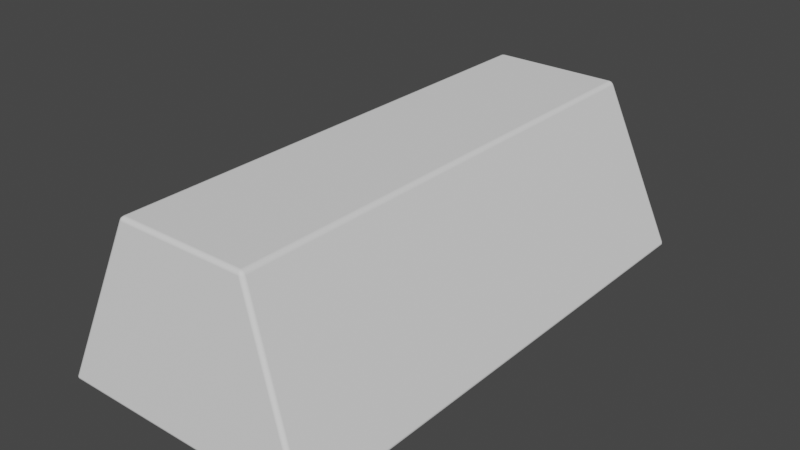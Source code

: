 # Source: gold-ingot.blend  (saved by Blender 3.5.10; exported with 4.5.12 LTS)
import bpy
from mathutils import Matrix  # noqa: F401  (used for matrix-valued properties, if any)

bpy.ops.wm.read_factory_settings(use_empty=True)
scene = bpy.context.scene
scene.name = 'Scene'

# ---- collections
col_collection = bpy.data.collections.new('Collection'); scene.collection.children.link(col_collection)

# ---- world
world_world = bpy.data.worlds.new('World'); scene.world = world_world
world_world.use_nodes = True; world_world.node_tree.nodes.clear()
_N = world_world.node_tree.nodes; _L = world_world.node_tree.links
n0 = _N.new('ShaderNodeOutputWorld'); n0.name = 'World Output'; n0.location = (300, 300)
n1 = _N.new('ShaderNodeBackground'); n1.name = 'Background'; n1.location = (10, 300)
n1.inputs[0].default_value = (0.05088, 0.05088, 0.05088, 1.0)
_L.new(n1.outputs[0], n0.inputs[0])
n0.is_active_output = True
world_world.color = (0.05088, 0.05088, 0.05088)
world_world.use_sun_shadow = False
world_world.sun_shadow_jitter_overblur = 0.0

# ---- meshes
me_cube_001 = bpy.data.meshes.new('Cube.001')
me_cube_001.from_pydata([(-0.485, -0.985, -0.165), (-0.478, -0.9985, -0.1501), (-0.4945, -0.9835, -0.1511), (-0.4838, -0.9923, -0.1628), (-0.492, -0.9848, -0.1633), (-0.4905, -0.9918, -0.1612), (-0.4859, -0.9965, -0.1504), (-0.4812, -0.9972, -0.1573), (-0.4887, -0.9953, -0.1573), (-0.4955, -0.9843, -0.1582), (-0.492, -0.991, -0.1507), (-0.493, -0.9914, -0.1576), (-0.2398, -0.9375, 0.4501), (-0.235, -0.921, 0.465), (-0.2555, -0.9223, 0.4511), (-0.2373, -0.9348, 0.4573), (-0.2475, -0.9355, 0.4504), (-0.2448, -0.9328, 0.4573), (-0.2434, -0.9211, 0.4633), (-0.2355, -0.9287, 0.4628), (-0.2435, -0.9286, 0.4612), (-0.2533, -0.9299, 0.4507), (-0.2509, -0.9216, 0.4582), (-0.2488, -0.9289, 0.4576), (-0.485, 0.985, -0.165), (-0.4945, 0.9835, -0.1511), (-0.478, 0.9985, -0.1501), (-0.492, 0.9848, -0.1633), (-0.4838, 0.9923, -0.1628), (-0.4905, 0.9918, -0.1612), (-0.492, 0.991, -0.1507), (-0.4955, 0.9843, -0.1582), (-0.493, 0.9914, -0.1576), (-0.4812, 0.9972, -0.1573), (-0.4859, 0.9965, -0.1504), (-0.4887, 0.9953, -0.1573), (-0.235, 0.921, 0.465), (-0.2398, 0.9375, 0.4501), (-0.2555, 0.9223, 0.4511), (-0.2355, 0.9287, 0.4628), (-0.2434, 0.9211, 0.4633), (-0.2435, 0.9286, 0.4612), (-0.2475, 0.9355, 0.4504), (-0.2373, 0.9348, 0.4573), (-0.2448, 0.9328, 0.4573), (-0.2509, 0.9216, 0.4582), (-0.2533, 0.9299, 0.4507), (-0.2488, 0.9289, 0.4576), (0.485, -0.985, -0.165), (0.4945, -0.9835, -0.1511), (0.478, -0.9985, -0.1501), (0.492, -0.9848, -0.1633), (0.4838, -0.9923, -0.1628), (0.4905, -0.9918, -0.1612), (0.492, -0.991, -0.1507), (0.4955, -0.9843, -0.1582), (0.493, -0.9914, -0.1576), (0.4812, -0.9972, -0.1573), (0.4859, -0.9965, -0.1504), (0.4887, -0.9953, -0.1573), (0.235, -0.921, 0.465), (0.2398, -0.9375, 0.4501), (0.2555, -0.9223, 0.4511), (0.2355, -0.9287, 0.4628), (0.2434, -0.9211, 0.4633), (0.2435, -0.9286, 0.4612), (0.2475, -0.9355, 0.4504), (0.2373, -0.9348, 0.4573), (0.2448, -0.9328, 0.4573), (0.2509, -0.9216, 0.4582), (0.2533, -0.9299, 0.4507), (0.2488, -0.9289, 0.4576), (0.485, 0.985, -0.165), (0.478, 0.9985, -0.1501), (0.4945, 0.9835, -0.1511), (0.4838, 0.9923, -0.1628), (0.492, 0.9848, -0.1633), (0.4905, 0.9918, -0.1612), (0.4859, 0.9965, -0.1504), (0.4812, 0.9972, -0.1573), (0.4887, 0.9953, -0.1573), (0.4955, 0.9843, -0.1582), (0.492, 0.991, -0.1507), (0.493, 0.9914, -0.1576), (0.235, 0.921, 0.465), (0.2555, 0.9223, 0.4511), (0.2398, 0.9375, 0.4501), (0.2434, 0.9211, 0.4633), (0.2355, 0.9287, 0.4628), (0.2435, 0.9286, 0.4612), (0.2533, 0.9299, 0.4507), (0.2509, 0.9216, 0.4582), (0.2488, 0.9289, 0.4576), (0.2373, 0.9348, 0.4573), (0.2475, 0.9355, 0.4504), (0.2448, 0.9328, 0.4573)], [], [(50, 61, 12, 1), (74, 85, 62, 49), (84, 36, 13, 60), (2, 14, 38, 25), (26, 37, 86, 73), (0, 3, 5, 4), (3, 7, 8, 5), (1, 6, 8, 7), (6, 10, 11, 8), (2, 9, 11, 10), (9, 4, 5, 11), (5, 8, 11), (12, 15, 17, 16), (15, 19, 20, 17), (13, 18, 20, 19), (18, 22, 23, 20), (14, 21, 23, 22), (21, 16, 17, 23), (17, 20, 23), (24, 27, 29, 28), (27, 31, 32, 29), (25, 30, 32, 31), (30, 34, 35, 32), (26, 33, 35, 34), (33, 28, 29, 35), (29, 32, 35), (36, 39, 41, 40), (39, 43, 44, 41), (37, 42, 44, 43), (42, 46, 47, 44), (38, 45, 47, 46), (45, 40, 41, 47), (41, 44, 47), (48, 51, 53, 52), (51, 55, 56, 53), (49, 54, 56, 55), (54, 58, 59, 56), (50, 57, 59, 58), (57, 52, 53, 59), (53, 56, 59), (60, 63, 65, 64), (63, 67, 68, 65), (61, 66, 68, 67), (66, 70, 71, 68), (62, 69, 71, 70), (69, 64, 65, 71), (65, 68, 71), (72, 75, 77, 76), (75, 79, 80, 77), (73, 78, 80, 79), (78, 82, 83, 80), (74, 81, 83, 82), (81, 76, 77, 83), (77, 80, 83), (84, 87, 89, 88), (87, 91, 92, 89), (85, 90, 92, 91), (90, 94, 95, 92), (86, 93, 95, 94), (93, 88, 89, 95), (89, 92, 95), (24, 0, 4, 27), (27, 4, 9, 31), (31, 9, 2, 25), (1, 12, 16, 6), (6, 16, 21, 10), (10, 21, 14, 2), (13, 36, 40, 18), (18, 40, 45, 22), (22, 45, 38, 14), (37, 26, 34, 42), (42, 34, 30, 46), (46, 30, 25, 38), (72, 24, 28, 75), (75, 28, 33, 79), (79, 33, 26, 73), (36, 84, 88, 39), (39, 88, 93, 43), (43, 93, 86, 37), (85, 74, 82, 90), (90, 82, 78, 94), (94, 78, 73, 86), (48, 72, 76, 51), (51, 76, 81, 55), (55, 81, 74, 49), (84, 60, 64, 87), (87, 64, 69, 91), (91, 69, 62, 85), (61, 50, 58, 66), (66, 58, 54, 70), (70, 54, 49, 62), (0, 48, 52, 3), (3, 52, 57, 7), (7, 57, 50, 1), (60, 13, 19, 63), (63, 19, 15, 67), (67, 15, 12, 61), (24, 72, 48, 0)])
me_cube_001.polygons.foreach_set('use_smooth', [True] * 98)
_uv = me_cube_001.uv_layers.new(name='UVMap')
_uv.uv.foreach_set('vector', [0.7765, 0.9944, 0.5661, 0.9131, 0.5661, 0.748, 0.7765, 0.6654, 0.8124, 0.6564, 0.5864, 0.6361, 0.5875, 0.02258, 0.8136, 0.002256, 0.9855, 0.6474, 0.8216, 0.6474, 0.8216, 0.004809, 0.9855, 0.004809, 0.5772, 0.6564, 0.3513, 0.6361, 0.3524, 0.02258, 0.5784, 0.002256, 0.559, 0.9944, 0.3486, 0.9131, 0.3486, 0.748, 0.559, 0.6654, 0.003664, 0.6898, 0.004089, 0.6923, 0.00174, 0.6922, 0.001212, 0.6897, 0.7808, 0.6638, 0.779, 0.6644, 0.779, 0.662, 0.7802, 0.6615, 0.7765, 0.6654, 0.7766, 0.6628, 0.779, 0.662, 0.779, 0.6644, 0.5759, 0.6615, 0.5768, 0.6591, 0.5791, 0.6594, 0.5785, 0.6611, 0.5772, 0.6564, 0.5797, 0.6568, 0.5791, 0.6594, 0.5768, 0.6591, 0.5797, 0.6568, 0.5809, 0.6576, 0.58, 0.6599, 0.5791, 0.6594, 0.58, 0.6599, 0.5785, 0.6611, 0.5791, 0.6594, 0.5661, 0.748, 0.5635, 0.749, 0.5635, 0.7466, 0.566, 0.7455, 0.8208, 0.0, 0.8214, 0.002115, 0.8186, 0.002175, 0.8182, 0.0006862, 0.8216, 0.004809, 0.8187, 0.004757, 0.8186, 0.002175, 0.8214, 0.002115, 0.3457, 0.6364, 0.3483, 0.636, 0.3483, 0.6386, 0.3464, 0.6389, 0.3513, 0.6361, 0.3511, 0.6388, 0.3483, 0.6386, 0.3483, 0.636, 0.3511, 0.6388, 0.3504, 0.6412, 0.3478, 0.6403, 0.3483, 0.6386, 0.3478, 0.6403, 0.3464, 0.6389, 0.3483, 0.6386, 0.003664, 0.00254, 0.001212, 0.002607, 0.00174, 0.0001756, 0.00409, 0.0, 0.001212, 0.002607, 6.238e-08, 0.002797, 0.0008863, 0.0003093, 0.00174, 0.0001756, 0.5784, 0.002256, 0.578, 0.0, 0.5804, 3.801e-05, 0.5809, 0.002184, 0.559, 0.9997, 0.5591, 0.9973, 0.5614, 0.9983, 0.5614, 1.0, 0.559, 0.9944, 0.5615, 0.9956, 0.5614, 0.9983, 0.5591, 0.9973, 0.5615, 0.9956, 0.5633, 0.9968, 0.5627, 0.9992, 0.5614, 0.9983, 0.5627, 0.9992, 0.5614, 1.0, 0.5614, 0.9983, 0.8216, 0.6474, 0.8214, 0.6501, 0.8186, 0.65, 0.8187, 0.6475, 0.8214, 0.6501, 0.8208, 0.6522, 0.8182, 0.6515, 0.8186, 0.65, 0.3486, 0.9131, 0.3484, 0.9159, 0.3459, 0.915, 0.346, 0.9123, 0.3484, 0.9159, 0.3481, 0.9182, 0.3457, 0.9166, 0.3459, 0.915, 0.3524, 0.02258, 0.3495, 0.02299, 0.3494, 0.0208, 0.3522, 0.0203, 0.816, 0.6476, 0.8187, 0.6475, 0.8186, 0.65, 0.8167, 0.6502, 0.8186, 0.65, 0.8182, 0.6515, 0.8167, 0.6502, 0.3421, 0.6898, 0.3445, 0.6897, 0.344, 0.6922, 0.3416, 0.6923, 0.3445, 0.6897, 0.3457, 0.6895, 0.3448, 0.692, 0.344, 0.6922, 0.8136, 0.002256, 0.8132, 0.0, 0.8155, 3.797e-05, 0.816, 0.002184, 0.7765, 0.9997, 0.7766, 0.9973, 0.779, 0.9983, 0.7789, 1.0, 0.7765, 0.9944, 0.779, 0.9956, 0.779, 0.9983, 0.7766, 0.9973, 0.779, 0.9956, 0.7808, 0.9968, 0.7802, 0.9992, 0.779, 0.9983, 0.7802, 0.9992, 0.7789, 1.0, 0.779, 0.9983, 0.9855, 0.004809, 0.9857, 0.002115, 0.9885, 0.002175, 0.9885, 0.004757, 0.9857, 0.002115, 0.9863, 4.159e-08, 0.9889, 0.0006862, 0.9885, 0.002175, 0.5661, 0.9131, 0.566, 0.9159, 0.5635, 0.915, 0.5635, 0.9123, 0.566, 0.9159, 0.5657, 0.9182, 0.5633, 0.9166, 0.5635, 0.915, 0.5875, 0.02258, 0.5846, 0.02299, 0.5846, 0.0208, 0.5874, 0.0203, 0.9911, 0.004584, 0.9885, 0.004757, 0.9885, 0.002175, 0.9904, 0.002053, 0.9885, 0.002175, 0.9889, 0.0006862, 0.9904, 0.002053, 0.3421, 0.00254, 0.3416, 4.159e-08, 0.344, 0.0001756, 0.3445, 0.002607, 0.5633, 0.6638, 0.5615, 0.6644, 0.5614, 0.662, 0.5627, 0.6615, 0.559, 0.6654, 0.5591, 0.6628, 0.5614, 0.662, 0.5615, 0.6644, 0.811, 0.6615, 0.8119, 0.6591, 0.8143, 0.6594, 0.8137, 0.6611, 0.8124, 0.6564, 0.8148, 0.6568, 0.8143, 0.6594, 0.8119, 0.6591, 0.8148, 0.6568, 0.816, 0.6576, 0.8151, 0.6599, 0.8143, 0.6594, 0.8151, 0.6599, 0.8137, 0.6611, 0.8143, 0.6594, 0.9855, 0.6474, 0.9885, 0.6475, 0.9885, 0.65, 0.9857, 0.6501, 0.5809, 0.6364, 0.5835, 0.636, 0.5834, 0.6386, 0.5816, 0.6389, 0.5864, 0.6361, 0.5862, 0.6388, 0.5834, 0.6386, 0.5835, 0.636, 0.5862, 0.6388, 0.5856, 0.6412, 0.583, 0.6403, 0.5834, 0.6386, 0.3486, 0.748, 0.346, 0.749, 0.3459, 0.7466, 0.3484, 0.7455, 0.9863, 0.6522, 0.9857, 0.6501, 0.9885, 0.65, 0.9889, 0.6515, 0.5816, 0.6389, 0.5834, 0.6386, 0.583, 0.6403, 0.003664, 0.00254, 0.003664, 0.6898, 0.001212, 0.6897, 0.001212, 0.002607, 0.001212, 0.002607, 0.001212, 0.6897, 0.0, 0.6895, 6.238e-08, 0.002797, 0.5809, 0.002184, 0.5797, 0.6568, 0.5772, 0.6564, 0.5784, 0.002256, 0.7765, 0.6654, 0.5661, 0.748, 0.566, 0.7455, 0.7766, 0.6628, 0.5759, 0.6615, 0.3504, 0.6412, 0.3511, 0.6388, 0.5768, 0.6591, 0.5768, 0.6591, 0.3511, 0.6388, 0.3513, 0.6361, 0.5772, 0.6564, 0.8216, 0.004809, 0.8216, 0.6474, 0.8187, 0.6475, 0.8187, 0.004757, 0.8187, 0.004757, 0.8187, 0.6475, 0.816, 0.6476, 0.816, 0.004584, 0.3483, 0.636, 0.3495, 0.02299, 0.3524, 0.02258, 0.3513, 0.6361, 0.3486, 0.9131, 0.559, 0.9944, 0.5591, 0.9973, 0.3484, 0.9159, 0.3484, 0.9159, 0.5591, 0.9973, 0.559, 0.9997, 0.3481, 0.9182, 0.3522, 0.0203, 0.578, 0.0, 0.5784, 0.002256, 0.3524, 0.02258, 0.3421, 0.00254, 0.003664, 0.00254, 0.00409, 0.0, 0.3416, 4.159e-08, 0.5633, 0.6638, 0.5633, 0.9968, 0.5615, 0.9956, 0.5615, 0.6644, 0.5615, 0.6644, 0.5615, 0.9956, 0.559, 0.9944, 0.559, 0.6654, 0.8216, 0.6474, 0.9855, 0.6474, 0.9857, 0.6501, 0.8214, 0.6501, 0.8214, 0.6501, 0.9857, 0.6501, 0.9863, 0.6522, 0.8208, 0.6522, 0.346, 0.9123, 0.346, 0.749, 0.3486, 0.748, 0.3486, 0.9131, 0.5864, 0.6361, 0.8124, 0.6564, 0.8119, 0.6591, 0.5862, 0.6388, 0.5862, 0.6388, 0.8119, 0.6591, 0.811, 0.6615, 0.5856, 0.6412, 0.3484, 0.7455, 0.5591, 0.6628, 0.559, 0.6654, 0.3486, 0.748, 0.3421, 0.6898, 0.3421, 0.00254, 0.3445, 0.002607, 0.3445, 0.6897, 0.3445, 0.6897, 0.3445, 0.002607, 0.3457, 0.002797, 0.3457, 0.6895, 0.816, 0.002184, 0.8148, 0.6568, 0.8124, 0.6564, 0.8136, 0.002256, 0.9855, 0.6474, 0.9855, 0.004809, 0.9885, 0.004757, 0.9885, 0.6475, 0.9885, 0.6475, 0.9885, 0.004757, 0.9911, 0.004584, 0.9911, 0.6476, 0.5835, 0.636, 0.5846, 0.02299, 0.5875, 0.02258, 0.5864, 0.6361, 0.5661, 0.9131, 0.7765, 0.9944, 0.7766, 0.9973, 0.566, 0.9159, 0.566, 0.9159, 0.7766, 0.9973, 0.7765, 0.9997, 0.5657, 0.9182, 0.5874, 0.0203, 0.8132, 0.0, 0.8136, 0.002256, 0.5875, 0.02258, 0.003664, 0.6898, 0.3421, 0.6898, 0.3416, 0.6923, 0.004089, 0.6923, 0.7808, 0.6638, 0.7808, 0.9968, 0.779, 0.9956, 0.779, 0.6644, 0.779, 0.6644, 0.779, 0.9956, 0.7765, 0.9944, 0.7765, 0.6654, 0.9855, 0.004809, 0.8216, 0.004809, 0.8214, 0.002115, 0.9857, 0.002115, 0.9857, 0.002115, 0.8214, 0.002115, 0.8208, 0.0, 0.9863, 4.159e-08, 0.5635, 0.9123, 0.5635, 0.749, 0.5661, 0.748, 0.5661, 0.9131, 0.003664, 0.00254, 0.3421, 0.00254, 0.3421, 0.6898, 0.003664, 0.6898])
me_cube_001.update()

# ---- objects
ob_golden_ingot = bpy.data.objects.new('Golden-Ingot', me_cube_001)

# ---- transforms, parenting, visibility, modifiers, constraints
ob_golden_ingot.location = (0.0, 0.0, 0.0)
ob_golden_ingot.scale = (0.12, 0.12, 0.12)
_m = ob_golden_ingot.modifiers.new('WeightedNormal', 'WEIGHTED_NORMAL')

# ---- collection membership
col_collection.objects.link(ob_golden_ingot)

# ---- scene / render settings (as saved in the file)
scene.frame_start = 1; scene.frame_end = 250; scene.frame_set(1)
scene.render.engine = 'BLENDER_EEVEE_NEXT'
scene.cycles.sampling_pattern = 'TABULATED_SOBOL'
scene.view_settings.view_transform = 'Filmic'
bpy.context.view_layer.update()

# ---- added for rendering (the .blend has no active camera and no usable light): camera, sun
cam_auto = bpy.data.cameras.new('AutoCamera')
cam_auto.lens = 50.0
cam_auto.sensor_width = 36.0
cam_auto.clip_end = 1000.0
ob_auto_camera = bpy.data.objects.new('AutoCamera', cam_auto)
scene.collection.objects.link(ob_auto_camera)
ob_auto_camera.location = (0.257211, -0.308653, 0.223769)
ob_auto_camera.rotation_euler = (1.09748, -7.21219e-08, 0.694738)
scene.camera = ob_auto_camera
light_auto_sun = bpy.data.lights.new('AutoSun', 'SUN')
light_auto_sun.energy = 3.0
light_auto_sun.angle = 0.0523599
ob_auto_sun = bpy.data.objects.new('AutoSun', light_auto_sun)
scene.collection.objects.link(ob_auto_sun)
ob_auto_sun.rotation_euler = (0.872665, 0.174533, 0.523599)
bpy.context.view_layer.update()
